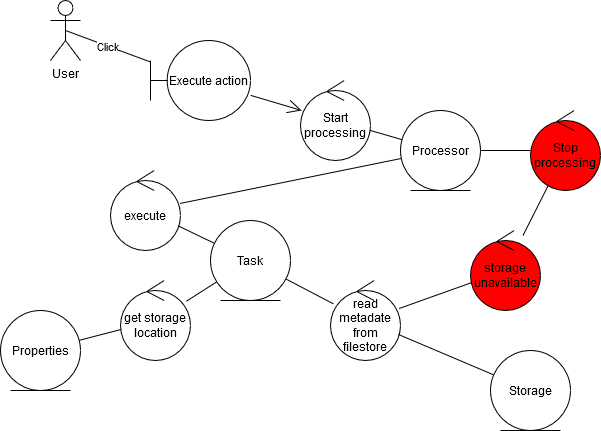

The diagram above was exported from draw.io. Its source (the exported page's mxGraphModel, read from the mxfile embedded in the PNG):
<mxGraphModel dx="1612" dy="769" grid="1" gridSize="10" guides="1" tooltips="1" connect="1" arrows="1" fold="1" page="1" pageScale="1" pageWidth="1169" pageHeight="827" math="0" shadow="0">
  <root>
    <mxCell id="0" />
    <mxCell id="1" parent="0" />
    <mxCell id="iPO4pMVoaCJspU5LkBcY-221" value="User" style="shape=umlActor;verticalLabelPosition=bottom;labelBackgroundColor=#ffffff;verticalAlign=top;html=1;" vertex="1" parent="1">
      <mxGeometry x="210" y="150" width="30" height="60" as="geometry" />
    </mxCell>
    <mxCell id="iPO4pMVoaCJspU5LkBcY-222" value="Execute action" style="shape=umlBoundary;whiteSpace=wrap;html=1;labelBackgroundColor=none;fillColor=#FFFFFF;" vertex="1" parent="1">
      <mxGeometry x="310" y="190" width="100" height="80" as="geometry" />
    </mxCell>
    <mxCell id="iPO4pMVoaCJspU5LkBcY-223" value="Click" style="endArrow=none;html=1;exitX=0.5;exitY=0.5;exitDx=0;exitDy=0;exitPerimeter=0;" edge="1" parent="1" source="iPO4pMVoaCJspU5LkBcY-221" target="iPO4pMVoaCJspU5LkBcY-222">
      <mxGeometry relative="1" as="geometry">
        <mxPoint x="325" y="180" as="sourcePoint" />
        <mxPoint x="470" y="232.051282051282" as="targetPoint" />
      </mxGeometry>
    </mxCell>
    <mxCell id="iPO4pMVoaCJspU5LkBcY-224" value="&lt;div&gt;Processor&lt;/div&gt;" style="ellipse;shape=umlEntity;whiteSpace=wrap;html=1;labelBackgroundColor=none;fillColor=#FFFFFF;" vertex="1" parent="1">
      <mxGeometry x="560" y="260" width="80" height="80" as="geometry" />
    </mxCell>
    <mxCell id="iPO4pMVoaCJspU5LkBcY-225" value="" style="endArrow=open;html=1;startArrow=none;startFill=0;endFill=0;endSize=12;" edge="1" parent="1" source="iPO4pMVoaCJspU5LkBcY-222" target="iPO4pMVoaCJspU5LkBcY-226">
      <mxGeometry relative="1" as="geometry">
        <mxPoint x="325" y="180" as="sourcePoint" />
        <mxPoint x="432.50272898626463" y="325.25245608763817" as="targetPoint" />
      </mxGeometry>
    </mxCell>
    <mxCell id="iPO4pMVoaCJspU5LkBcY-226" value="Start processing" style="ellipse;shape=umlControl;whiteSpace=wrap;html=1;" vertex="1" parent="1">
      <mxGeometry x="460" y="230" width="70" height="80" as="geometry" />
    </mxCell>
    <mxCell id="iPO4pMVoaCJspU5LkBcY-227" value="" style="endArrow=none;html=1;" edge="1" parent="1" source="iPO4pMVoaCJspU5LkBcY-224" target="iPO4pMVoaCJspU5LkBcY-226">
      <mxGeometry relative="1" as="geometry">
        <mxPoint x="485.654473429478" y="-48.200465976183295" as="sourcePoint" />
        <mxPoint x="445" y="-17.5" as="targetPoint" />
      </mxGeometry>
    </mxCell>
    <mxCell id="iPO4pMVoaCJspU5LkBcY-228" value="Task" style="ellipse;shape=umlEntity;whiteSpace=wrap;html=1;labelBackgroundColor=none;fillColor=#FFFFFF;" vertex="1" parent="1">
      <mxGeometry x="370" y="370" width="80" height="80" as="geometry" />
    </mxCell>
    <mxCell id="iPO4pMVoaCJspU5LkBcY-229" value="execute" style="ellipse;shape=umlControl;whiteSpace=wrap;html=1;" vertex="1" parent="1">
      <mxGeometry x="270" y="320" width="70" height="80" as="geometry" />
    </mxCell>
    <mxCell id="iPO4pMVoaCJspU5LkBcY-230" value="" style="endArrow=none;html=1;" edge="1" parent="1" source="iPO4pMVoaCJspU5LkBcY-229" target="iPO4pMVoaCJspU5LkBcY-224">
      <mxGeometry width="50" height="50" relative="1" as="geometry">
        <mxPoint x="528.6092732155362" y="420.67245055714557" as="sourcePoint" />
        <mxPoint x="521.5489237761499" y="379.29354265689835" as="targetPoint" />
      </mxGeometry>
    </mxCell>
    <mxCell id="iPO4pMVoaCJspU5LkBcY-231" value="" style="endArrow=none;html=1;" edge="1" parent="1" source="iPO4pMVoaCJspU5LkBcY-229" target="iPO4pMVoaCJspU5LkBcY-228">
      <mxGeometry width="50" height="50" relative="1" as="geometry">
        <mxPoint x="576.8861971055499" y="448.7852598658551" as="sourcePoint" />
        <mxPoint x="616.8793063687613" y="392.6409792441018" as="targetPoint" />
      </mxGeometry>
    </mxCell>
    <mxCell id="iPO4pMVoaCJspU5LkBcY-232" value="read metadate from filestore" style="ellipse;shape=umlControl;whiteSpace=wrap;html=1;" vertex="1" parent="1">
      <mxGeometry x="490" y="430" width="70" height="80" as="geometry" />
    </mxCell>
    <mxCell id="iPO4pMVoaCJspU5LkBcY-233" value="" style="endArrow=none;html=1;" edge="1" parent="1" source="iPO4pMVoaCJspU5LkBcY-232" target="iPO4pMVoaCJspU5LkBcY-228">
      <mxGeometry relative="1" as="geometry">
        <mxPoint x="426.6031727489094" y="732.8099897181662" as="sourcePoint" />
        <mxPoint x="634.8841770834424" y="619.1540852272135" as="targetPoint" />
      </mxGeometry>
    </mxCell>
    <mxCell id="iPO4pMVoaCJspU5LkBcY-234" value="" style="endArrow=none;html=1;" edge="1" parent="1" source="iPO4pMVoaCJspU5LkBcY-235" target="iPO4pMVoaCJspU5LkBcY-232">
      <mxGeometry relative="1" as="geometry">
        <mxPoint x="615.4437030435602" y="443.0705080861371" as="sourcePoint" />
        <mxPoint x="700.26451746456" y="626.154521265669" as="targetPoint" />
      </mxGeometry>
    </mxCell>
    <mxCell id="iPO4pMVoaCJspU5LkBcY-235" value="&lt;div&gt;Storage&lt;/div&gt;" style="ellipse;shape=umlEntity;whiteSpace=wrap;html=1;labelBackgroundColor=none;fillColor=#FFFFFF;" vertex="1" parent="1">
      <mxGeometry x="650" y="500" width="80" height="80" as="geometry" />
    </mxCell>
    <mxCell id="iPO4pMVoaCJspU5LkBcY-236" value="Properties" style="ellipse;shape=umlEntity;whiteSpace=wrap;html=1;labelBackgroundColor=none;fillColor=#FFFFFF;" vertex="1" parent="1">
      <mxGeometry x="160" y="460" width="80" height="80" as="geometry" />
    </mxCell>
    <mxCell id="iPO4pMVoaCJspU5LkBcY-237" value="get storage location" style="ellipse;shape=umlControl;whiteSpace=wrap;html=1;" vertex="1" parent="1">
      <mxGeometry x="280" y="430" width="70" height="80" as="geometry" />
    </mxCell>
    <mxCell id="iPO4pMVoaCJspU5LkBcY-238" value="" style="endArrow=none;html=1;" edge="1" parent="1" source="iPO4pMVoaCJspU5LkBcY-236" target="iPO4pMVoaCJspU5LkBcY-237">
      <mxGeometry width="50" height="50" relative="1" as="geometry">
        <mxPoint x="347.363733446615" y="385.22999221017176" as="sourcePoint" />
        <mxPoint x="383.88557924704855" y="402.80265678430874" as="targetPoint" />
      </mxGeometry>
    </mxCell>
    <mxCell id="iPO4pMVoaCJspU5LkBcY-239" value="" style="endArrow=none;html=1;" edge="1" parent="1" source="iPO4pMVoaCJspU5LkBcY-237" target="iPO4pMVoaCJspU5LkBcY-228">
      <mxGeometry width="50" height="50" relative="1" as="geometry">
        <mxPoint x="347.363733446615" y="385.22999221017176" as="sourcePoint" />
        <mxPoint x="383.88557924704855" y="402.80265678430874" as="targetPoint" />
      </mxGeometry>
    </mxCell>
    <mxCell id="iPO4pMVoaCJspU5LkBcY-240" value="storage unavailable" style="ellipse;shape=umlControl;whiteSpace=wrap;html=1;fillColor=#FF0000;" vertex="1" parent="1">
      <mxGeometry x="630" y="380" width="70" height="80" as="geometry" />
    </mxCell>
    <mxCell id="iPO4pMVoaCJspU5LkBcY-241" value="" style="endArrow=none;html=1;" edge="1" parent="1" source="iPO4pMVoaCJspU5LkBcY-240" target="iPO4pMVoaCJspU5LkBcY-232">
      <mxGeometry relative="1" as="geometry">
        <mxPoint x="650.0807465754353" y="507.45968387298217" as="sourcePoint" />
        <mxPoint x="579.9364472989262" y="502.4094101585465" as="targetPoint" />
      </mxGeometry>
    </mxCell>
    <mxCell id="iPO4pMVoaCJspU5LkBcY-242" value="Stop processing" style="ellipse;shape=umlControl;whiteSpace=wrap;html=1;fillColor=#FF0000;" vertex="1" parent="1">
      <mxGeometry x="690" y="260" width="70" height="80" as="geometry" />
    </mxCell>
    <mxCell id="iPO4pMVoaCJspU5LkBcY-243" value="" style="endArrow=none;html=1;" edge="1" parent="1" source="iPO4pMVoaCJspU5LkBcY-242" target="iPO4pMVoaCJspU5LkBcY-240">
      <mxGeometry relative="1" as="geometry">
        <mxPoint x="608.6598156852592" y="436.3401843147408" as="sourcePoint" />
        <mxPoint x="640" y="400" as="targetPoint" />
      </mxGeometry>
    </mxCell>
    <mxCell id="iPO4pMVoaCJspU5LkBcY-244" value="" style="endArrow=none;html=1;" edge="1" parent="1" source="iPO4pMVoaCJspU5LkBcY-242" target="iPO4pMVoaCJspU5LkBcY-224">
      <mxGeometry relative="1" as="geometry">
        <mxPoint x="718.6598156852592" y="326.3401843147408" as="sourcePoint" />
        <mxPoint x="661.3401843147408" y="383.6598156852592" as="targetPoint" />
      </mxGeometry>
    </mxCell>
  </root>
</mxGraphModel>